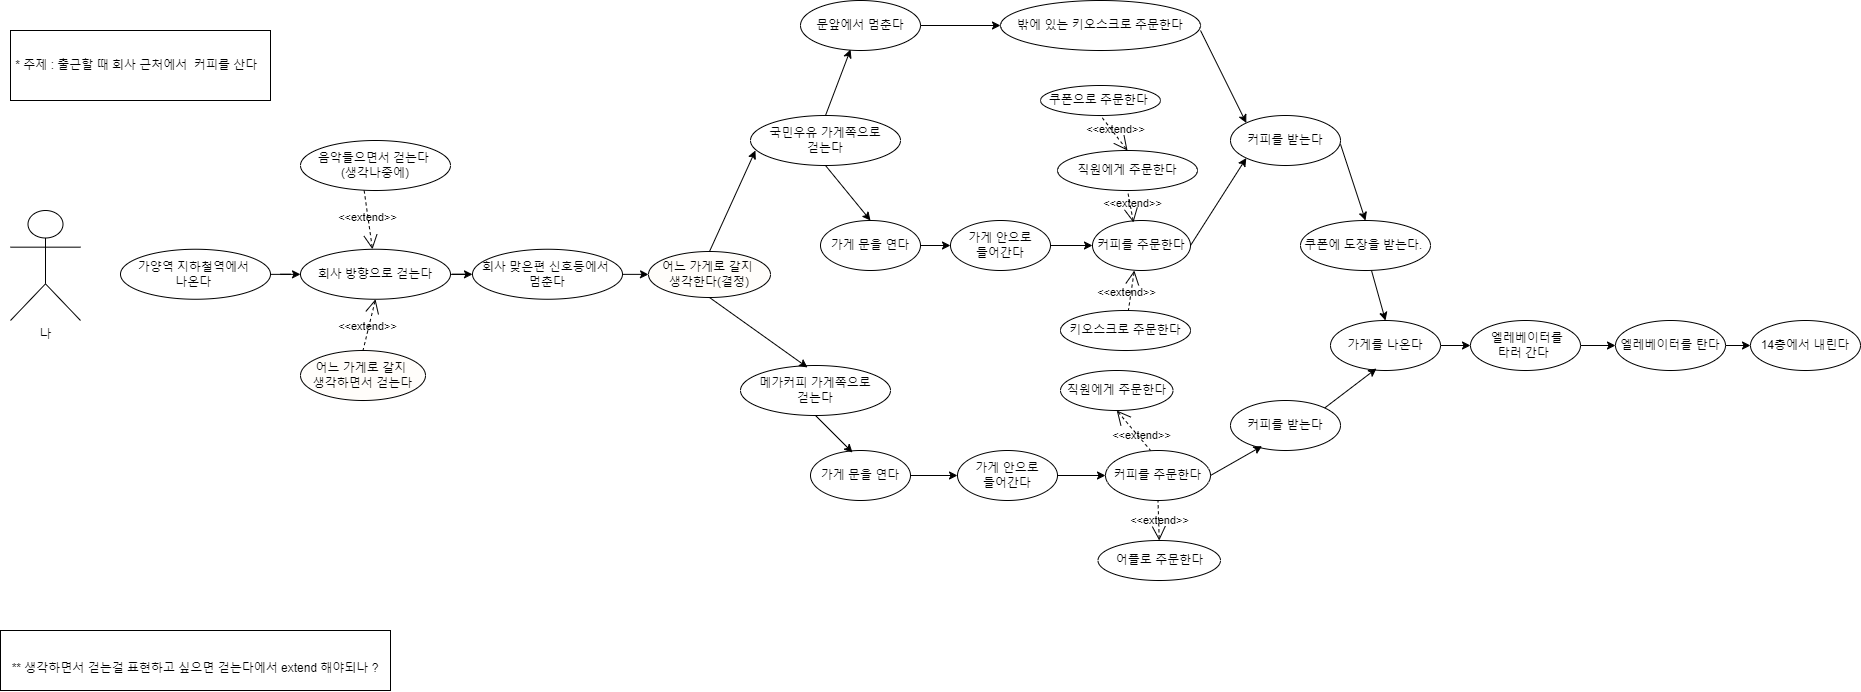

The diagram above was exported from draw.io. Its source (the exported page's mxGraphModel, read from the mxfile embedded in the PNG):
<mxGraphModel dx="1500" dy="809" grid="1" gridSize="10" guides="1" tooltips="1" connect="1" arrows="1" fold="1" page="1" pageScale="1" pageWidth="827" pageHeight="1169" math="0" shadow="0">
  <root>
    <mxCell id="0" />
    <mxCell id="1" parent="0" />
    <mxCell id="a6851HNYbTkYE2Kyq5rs-73" value="" style="edgeStyle=orthogonalEdgeStyle;rounded=0;orthogonalLoop=1;jettySize=auto;html=1;" parent="1" source="a6851HNYbTkYE2Kyq5rs-1" target="a6851HNYbTkYE2Kyq5rs-2" edge="1">
      <mxGeometry relative="1" as="geometry" />
    </mxCell>
    <mxCell id="a6851HNYbTkYE2Kyq5rs-1" value="가양역 지하철역에서&amp;nbsp;&lt;br&gt;나온다&amp;nbsp;" style="ellipse;whiteSpace=wrap;html=1;" parent="1" vertex="1">
      <mxGeometry x="130" y="718.75" width="150" height="50" as="geometry" />
    </mxCell>
    <mxCell id="a6851HNYbTkYE2Kyq5rs-74" value="" style="edgeStyle=orthogonalEdgeStyle;rounded=0;orthogonalLoop=1;jettySize=auto;html=1;" parent="1" source="a6851HNYbTkYE2Kyq5rs-2" target="a6851HNYbTkYE2Kyq5rs-3" edge="1">
      <mxGeometry relative="1" as="geometry" />
    </mxCell>
    <mxCell id="a6851HNYbTkYE2Kyq5rs-2" value="회사 방향으로 걷는다" style="ellipse;whiteSpace=wrap;html=1;" parent="1" vertex="1">
      <mxGeometry x="310" y="718.75" width="150" height="50" as="geometry" />
    </mxCell>
    <mxCell id="a6851HNYbTkYE2Kyq5rs-75" value="" style="edgeStyle=orthogonalEdgeStyle;rounded=0;orthogonalLoop=1;jettySize=auto;html=1;" parent="1" source="a6851HNYbTkYE2Kyq5rs-3" target="a6851HNYbTkYE2Kyq5rs-50" edge="1">
      <mxGeometry relative="1" as="geometry" />
    </mxCell>
    <mxCell id="a6851HNYbTkYE2Kyq5rs-3" value="회사 맞은편 신호등에서&amp;nbsp;&lt;br&gt;멈춘다" style="ellipse;whiteSpace=wrap;html=1;" parent="1" vertex="1">
      <mxGeometry x="482" y="718.75" width="150" height="50" as="geometry" />
    </mxCell>
    <mxCell id="a6851HNYbTkYE2Kyq5rs-23" value="" style="edgeStyle=orthogonalEdgeStyle;rounded=0;orthogonalLoop=1;jettySize=auto;html=1;" parent="1" source="a6851HNYbTkYE2Kyq5rs-7" target="a6851HNYbTkYE2Kyq5rs-13" edge="1">
      <mxGeometry relative="1" as="geometry" />
    </mxCell>
    <mxCell id="a6851HNYbTkYE2Kyq5rs-7" value="가게 안으로&lt;br&gt;들어간다" style="ellipse;whiteSpace=wrap;html=1;" parent="1" vertex="1">
      <mxGeometry x="960" y="690" width="100" height="50" as="geometry" />
    </mxCell>
    <mxCell id="a6851HNYbTkYE2Kyq5rs-8" value="밖에 있는 키오스크로 주문한다" style="ellipse;whiteSpace=wrap;html=1;" parent="1" vertex="1">
      <mxGeometry x="1010" y="470" width="200" height="50" as="geometry" />
    </mxCell>
    <mxCell id="a6851HNYbTkYE2Kyq5rs-9" value="키오스크로 주문한다" style="ellipse;whiteSpace=wrap;html=1;" parent="1" vertex="1">
      <mxGeometry x="1070" y="780" width="130" height="40" as="geometry" />
    </mxCell>
    <mxCell id="a6851HNYbTkYE2Kyq5rs-10" value="직원에게 주문한다" style="ellipse;whiteSpace=wrap;html=1;" parent="1" vertex="1">
      <mxGeometry x="1070" y="840" width="112.5" height="40" as="geometry" />
    </mxCell>
    <mxCell id="a6851HNYbTkYE2Kyq5rs-11" value="국민우유 가게쪽으로 &lt;br&gt;걷는다" style="ellipse;whiteSpace=wrap;html=1;" parent="1" vertex="1">
      <mxGeometry x="760" y="585" width="150" height="50" as="geometry" />
    </mxCell>
    <mxCell id="a6851HNYbTkYE2Kyq5rs-12" value="문앞에서 멈춘다" style="ellipse;whiteSpace=wrap;html=1;" parent="1" vertex="1">
      <mxGeometry x="810" y="470" width="120" height="50" as="geometry" />
    </mxCell>
    <mxCell id="a6851HNYbTkYE2Kyq5rs-13" value="커피를 주문한다" style="ellipse;whiteSpace=wrap;html=1;" parent="1" vertex="1">
      <mxGeometry x="1102" y="690" width="98" height="50" as="geometry" />
    </mxCell>
    <mxCell id="a6851HNYbTkYE2Kyq5rs-14" value="어플로 주문한다" style="ellipse;whiteSpace=wrap;html=1;" parent="1" vertex="1">
      <mxGeometry x="1107.5" y="1010" width="122.5" height="40" as="geometry" />
    </mxCell>
    <mxCell id="a6851HNYbTkYE2Kyq5rs-15" value="커피를 받는다" style="ellipse;whiteSpace=wrap;html=1;" parent="1" vertex="1">
      <mxGeometry x="1240" y="870" width="110" height="50" as="geometry" />
    </mxCell>
    <mxCell id="a6851HNYbTkYE2Kyq5rs-16" value="쿠폰에 도장을 받는다.&amp;nbsp;" style="ellipse;whiteSpace=wrap;html=1;" parent="1" vertex="1">
      <mxGeometry x="1310" y="690" width="130" height="50" as="geometry" />
    </mxCell>
    <mxCell id="a6851HNYbTkYE2Kyq5rs-17" value="메가커피 가게쪽으로 &lt;br&gt;걷는다" style="ellipse;whiteSpace=wrap;html=1;" parent="1" vertex="1">
      <mxGeometry x="750" y="835" width="150" height="50" as="geometry" />
    </mxCell>
    <mxCell id="a6851HNYbTkYE2Kyq5rs-18" value="" style="endArrow=classic;html=1;rounded=0;entryX=0.417;entryY=0.98;entryDx=0;entryDy=0;exitX=0.5;exitY=0;exitDx=0;exitDy=0;entryPerimeter=0;" parent="1" source="a6851HNYbTkYE2Kyq5rs-11" target="a6851HNYbTkYE2Kyq5rs-12" edge="1">
      <mxGeometry width="50" height="50" relative="1" as="geometry">
        <mxPoint x="873" y="618" as="sourcePoint" />
        <mxPoint x="909" y="606" as="targetPoint" />
      </mxGeometry>
    </mxCell>
    <mxCell id="a6851HNYbTkYE2Kyq5rs-20" value="직원에게 주문한다" style="ellipse;whiteSpace=wrap;html=1;" parent="1" vertex="1">
      <mxGeometry x="1067" y="620" width="140" height="40" as="geometry" />
    </mxCell>
    <mxCell id="a6851HNYbTkYE2Kyq5rs-21" value="쿠폰으로 주문한다&amp;nbsp;" style="ellipse;whiteSpace=wrap;html=1;" parent="1" vertex="1">
      <mxGeometry x="1050" y="555" width="120" height="30" as="geometry" />
    </mxCell>
    <mxCell id="a6851HNYbTkYE2Kyq5rs-22" value="&amp;lt;&amp;lt;extend&amp;gt;&amp;gt;" style="edgeStyle=none;html=1;startArrow=open;endArrow=none;startSize=12;verticalAlign=bottom;dashed=1;labelBackgroundColor=none;rounded=0;entryX=0.5;entryY=1;entryDx=0;entryDy=0;exitX=0.5;exitY=0;exitDx=0;exitDy=0;" parent="1" source="a6851HNYbTkYE2Kyq5rs-20" target="a6851HNYbTkYE2Kyq5rs-21" edge="1">
      <mxGeometry x="-0.2353" y="2" width="160" relative="1" as="geometry">
        <mxPoint x="1134" y="820" as="sourcePoint" />
        <mxPoint x="1294" y="820" as="targetPoint" />
        <mxPoint as="offset" />
      </mxGeometry>
    </mxCell>
    <mxCell id="a6851HNYbTkYE2Kyq5rs-25" value="&amp;lt;&amp;lt;extend&amp;gt;&amp;gt;" style="edgeStyle=none;html=1;startArrow=open;endArrow=none;startSize=12;verticalAlign=bottom;dashed=1;labelBackgroundColor=none;rounded=0;exitX=0.418;exitY=0.04;exitDx=0;exitDy=0;exitPerimeter=0;entryX=0.5;entryY=1;entryDx=0;entryDy=0;" parent="1" source="a6851HNYbTkYE2Kyq5rs-13" target="a6851HNYbTkYE2Kyq5rs-20" edge="1">
      <mxGeometry x="-0.4276" y="-1" width="160" relative="1" as="geometry">
        <mxPoint x="1193.9699999999998" y="693" as="sourcePoint" />
        <mxPoint x="1168" y="660" as="targetPoint" />
        <mxPoint as="offset" />
      </mxGeometry>
    </mxCell>
    <mxCell id="a6851HNYbTkYE2Kyq5rs-26" value="&amp;lt;&amp;lt;extend&amp;gt;&amp;gt;" style="edgeStyle=none;html=1;startArrow=open;endArrow=none;startSize=12;verticalAlign=bottom;dashed=1;labelBackgroundColor=none;rounded=0;exitX=0.427;exitY=1;exitDx=0;exitDy=0;exitPerimeter=0;" parent="1" source="a6851HNYbTkYE2Kyq5rs-13" target="a6851HNYbTkYE2Kyq5rs-9" edge="1">
      <mxGeometry x="0.5583" y="-3" width="160" relative="1" as="geometry">
        <mxPoint x="1243" y="730" as="sourcePoint" />
        <mxPoint x="1240" y="791" as="targetPoint" />
        <mxPoint as="offset" />
      </mxGeometry>
    </mxCell>
    <mxCell id="a6851HNYbTkYE2Kyq5rs-29" value="" style="edgeStyle=orthogonalEdgeStyle;rounded=0;orthogonalLoop=1;jettySize=auto;html=1;" parent="1" source="a6851HNYbTkYE2Kyq5rs-27" target="a6851HNYbTkYE2Kyq5rs-7" edge="1">
      <mxGeometry relative="1" as="geometry" />
    </mxCell>
    <mxCell id="a6851HNYbTkYE2Kyq5rs-27" value="가게 문을 연다" style="ellipse;whiteSpace=wrap;html=1;" parent="1" vertex="1">
      <mxGeometry x="830" y="690" width="100" height="50" as="geometry" />
    </mxCell>
    <mxCell id="a6851HNYbTkYE2Kyq5rs-28" value="" style="endArrow=classic;html=1;rounded=0;entryX=0.5;entryY=0;entryDx=0;entryDy=0;exitX=0.5;exitY=1;exitDx=0;exitDy=0;" parent="1" source="a6851HNYbTkYE2Kyq5rs-11" target="a6851HNYbTkYE2Kyq5rs-27" edge="1">
      <mxGeometry width="50" height="50" relative="1" as="geometry">
        <mxPoint x="830" y="660" as="sourcePoint" />
        <mxPoint x="872" y="638" as="targetPoint" />
      </mxGeometry>
    </mxCell>
    <mxCell id="a6851HNYbTkYE2Kyq5rs-30" value="커피를 받는다" style="ellipse;whiteSpace=wrap;html=1;" parent="1" vertex="1">
      <mxGeometry x="1240" y="585" width="110" height="50" as="geometry" />
    </mxCell>
    <mxCell id="a6851HNYbTkYE2Kyq5rs-31" value="" style="endArrow=classic;html=1;rounded=0;entryX=0;entryY=0.5;entryDx=0;entryDy=0;" parent="1" source="a6851HNYbTkYE2Kyq5rs-12" target="a6851HNYbTkYE2Kyq5rs-8" edge="1">
      <mxGeometry width="50" height="50" relative="1" as="geometry">
        <mxPoint x="960" y="520" as="sourcePoint" />
        <mxPoint x="1140" y="500" as="targetPoint" />
      </mxGeometry>
    </mxCell>
    <mxCell id="a6851HNYbTkYE2Kyq5rs-33" value="" style="endArrow=classic;html=1;rounded=0;exitX=1;exitY=0.6;exitDx=0;exitDy=0;exitPerimeter=0;entryX=0;entryY=0;entryDx=0;entryDy=0;" parent="1" source="a6851HNYbTkYE2Kyq5rs-8" target="a6851HNYbTkYE2Kyq5rs-30" edge="1">
      <mxGeometry width="50" height="50" relative="1" as="geometry">
        <mxPoint x="1270" y="480" as="sourcePoint" />
        <mxPoint x="1380" y="590" as="targetPoint" />
      </mxGeometry>
    </mxCell>
    <mxCell id="a6851HNYbTkYE2Kyq5rs-34" value="" style="endArrow=classic;html=1;rounded=0;entryX=0;entryY=1;entryDx=0;entryDy=0;exitX=1;exitY=0.5;exitDx=0;exitDy=0;" parent="1" source="a6851HNYbTkYE2Kyq5rs-13" target="a6851HNYbTkYE2Kyq5rs-30" edge="1">
      <mxGeometry width="50" height="50" relative="1" as="geometry">
        <mxPoint x="1270" y="719" as="sourcePoint" />
        <mxPoint x="1364" y="670" as="targetPoint" />
      </mxGeometry>
    </mxCell>
    <mxCell id="a6851HNYbTkYE2Kyq5rs-35" value="&amp;nbsp;* 주제 : 출근할 때 회사 근처에서&amp;nbsp; 커피를 산다" style="rounded=0;whiteSpace=wrap;html=1;align=left;" parent="1" vertex="1">
      <mxGeometry x="20" y="500" width="260" height="70" as="geometry" />
    </mxCell>
    <mxCell id="a6851HNYbTkYE2Kyq5rs-37" value="음악들으면서 걷는다&amp;nbsp;&lt;br&gt;(생각나중에)" style="ellipse;whiteSpace=wrap;html=1;" parent="1" vertex="1">
      <mxGeometry x="310" y="610" width="150" height="50" as="geometry" />
    </mxCell>
    <mxCell id="a6851HNYbTkYE2Kyq5rs-36" value="어느 가게로 갈지&amp;nbsp;&lt;br&gt;생각하면서 걷는다" style="ellipse;whiteSpace=wrap;html=1;fillColor=#FFFDFA;strokeColor=#000000;" parent="1" vertex="1">
      <mxGeometry x="310" y="820" width="125" height="50" as="geometry" />
    </mxCell>
    <mxCell id="a6851HNYbTkYE2Kyq5rs-43" value="&amp;lt;&amp;lt;extend&amp;gt;&amp;gt;" style="edgeStyle=none;html=1;startArrow=open;endArrow=none;startSize=12;verticalAlign=bottom;dashed=1;labelBackgroundColor=none;rounded=0;exitX=0.5;exitY=1;exitDx=0;exitDy=0;entryX=0.5;entryY=0;entryDx=0;entryDy=0;" parent="1" source="a6851HNYbTkYE2Kyq5rs-2" target="a6851HNYbTkYE2Kyq5rs-36" edge="1">
      <mxGeometry x="0.4299" y="1" width="160" relative="1" as="geometry">
        <mxPoint x="401" y="768.75" as="sourcePoint" />
        <mxPoint x="390" y="809.75" as="targetPoint" />
        <mxPoint as="offset" />
      </mxGeometry>
    </mxCell>
    <mxCell id="a6851HNYbTkYE2Kyq5rs-45" value="&amp;lt;&amp;lt;extend&amp;gt;&amp;gt;" style="edgeStyle=none;html=1;startArrow=open;endArrow=none;startSize=12;verticalAlign=bottom;dashed=1;labelBackgroundColor=none;rounded=0;entryX=0.424;entryY=0.993;entryDx=0;entryDy=0;entryPerimeter=0;" parent="1" source="a6851HNYbTkYE2Kyq5rs-2" target="a6851HNYbTkYE2Kyq5rs-37" edge="1">
      <mxGeometry x="-0.2353" y="2" width="160" relative="1" as="geometry">
        <mxPoint x="460" y="718.75" as="sourcePoint" />
        <mxPoint x="410" y="688.75" as="targetPoint" />
        <mxPoint as="offset" />
      </mxGeometry>
    </mxCell>
    <mxCell id="a6851HNYbTkYE2Kyq5rs-68" value="" style="edgeStyle=orthogonalEdgeStyle;rounded=0;orthogonalLoop=1;jettySize=auto;html=1;" parent="1" source="a6851HNYbTkYE2Kyq5rs-48" target="a6851HNYbTkYE2Kyq5rs-49" edge="1">
      <mxGeometry relative="1" as="geometry" />
    </mxCell>
    <mxCell id="a6851HNYbTkYE2Kyq5rs-48" value="&amp;nbsp;엘레베이터를 &lt;br&gt;타러 간다&amp;nbsp;" style="ellipse;whiteSpace=wrap;html=1;" parent="1" vertex="1">
      <mxGeometry x="1480" y="790" width="110" height="50" as="geometry" />
    </mxCell>
    <mxCell id="a6851HNYbTkYE2Kyq5rs-69" value="" style="edgeStyle=orthogonalEdgeStyle;rounded=0;orthogonalLoop=1;jettySize=auto;html=1;" parent="1" source="a6851HNYbTkYE2Kyq5rs-49" target="a6851HNYbTkYE2Kyq5rs-52" edge="1">
      <mxGeometry relative="1" as="geometry" />
    </mxCell>
    <mxCell id="a6851HNYbTkYE2Kyq5rs-49" value="엘레베이터를 탄다" style="ellipse;whiteSpace=wrap;html=1;" parent="1" vertex="1">
      <mxGeometry x="1625" y="790" width="110" height="50" as="geometry" />
    </mxCell>
    <mxCell id="a6851HNYbTkYE2Kyq5rs-50" value="어느 가게로 갈지&amp;nbsp;&lt;br&gt;생각한다(결정)" style="ellipse;whiteSpace=wrap;html=1;fillColor=#FFFDFA;strokeColor=#000000;" parent="1" vertex="1">
      <mxGeometry x="658" y="721" width="122" height="46" as="geometry" />
    </mxCell>
    <mxCell id="a6851HNYbTkYE2Kyq5rs-52" value="14층에서 내린다" style="ellipse;whiteSpace=wrap;html=1;" parent="1" vertex="1">
      <mxGeometry x="1760" y="790" width="110" height="50" as="geometry" />
    </mxCell>
    <mxCell id="a6851HNYbTkYE2Kyq5rs-62" value="" style="edgeStyle=orthogonalEdgeStyle;rounded=0;orthogonalLoop=1;jettySize=auto;html=1;" parent="1" source="a6851HNYbTkYE2Kyq5rs-53" target="a6851HNYbTkYE2Kyq5rs-56" edge="1">
      <mxGeometry relative="1" as="geometry" />
    </mxCell>
    <mxCell id="a6851HNYbTkYE2Kyq5rs-53" value="가게 안으로&lt;br&gt;들어간다" style="ellipse;whiteSpace=wrap;html=1;" parent="1" vertex="1">
      <mxGeometry x="967" y="920" width="100" height="50" as="geometry" />
    </mxCell>
    <mxCell id="a6851HNYbTkYE2Kyq5rs-54" value="" style="edgeStyle=orthogonalEdgeStyle;rounded=0;orthogonalLoop=1;jettySize=auto;html=1;" parent="1" source="a6851HNYbTkYE2Kyq5rs-55" target="a6851HNYbTkYE2Kyq5rs-53" edge="1">
      <mxGeometry relative="1" as="geometry" />
    </mxCell>
    <mxCell id="a6851HNYbTkYE2Kyq5rs-55" value="가게 문을 연다" style="ellipse;whiteSpace=wrap;html=1;" parent="1" vertex="1">
      <mxGeometry x="820" y="920" width="100" height="50" as="geometry" />
    </mxCell>
    <mxCell id="a6851HNYbTkYE2Kyq5rs-56" value="커피를 주문한다" style="ellipse;whiteSpace=wrap;html=1;" parent="1" vertex="1">
      <mxGeometry x="1115" y="920" width="105" height="50" as="geometry" />
    </mxCell>
    <mxCell id="a6851HNYbTkYE2Kyq5rs-67" value="" style="edgeStyle=orthogonalEdgeStyle;rounded=0;orthogonalLoop=1;jettySize=auto;html=1;" parent="1" source="a6851HNYbTkYE2Kyq5rs-58" target="a6851HNYbTkYE2Kyq5rs-48" edge="1">
      <mxGeometry relative="1" as="geometry" />
    </mxCell>
    <mxCell id="a6851HNYbTkYE2Kyq5rs-58" value="가게를 나온다" style="ellipse;whiteSpace=wrap;html=1;" parent="1" vertex="1">
      <mxGeometry x="1340" y="790" width="110" height="50" as="geometry" />
    </mxCell>
    <mxCell id="a6851HNYbTkYE2Kyq5rs-59" value="&amp;lt;&amp;lt;extend&amp;gt;&amp;gt;" style="edgeStyle=none;html=1;startArrow=open;endArrow=none;startSize=12;verticalAlign=bottom;dashed=1;labelBackgroundColor=none;rounded=0;exitX=0.5;exitY=1;exitDx=0;exitDy=0;entryX=0.429;entryY=0;entryDx=0;entryDy=0;entryPerimeter=0;" parent="1" source="a6851HNYbTkYE2Kyq5rs-10" target="a6851HNYbTkYE2Kyq5rs-56" edge="1">
      <mxGeometry x="0.5583" y="-3" width="160" relative="1" as="geometry">
        <mxPoint x="1187.21" y="880" as="sourcePoint" />
        <mxPoint x="1187.21" y="920" as="targetPoint" />
        <mxPoint as="offset" />
      </mxGeometry>
    </mxCell>
    <mxCell id="a6851HNYbTkYE2Kyq5rs-60" value="&amp;lt;&amp;lt;extend&amp;gt;&amp;gt;" style="edgeStyle=none;html=1;startArrow=open;endArrow=none;startSize=12;verticalAlign=bottom;dashed=1;labelBackgroundColor=none;rounded=0;entryX=0.5;entryY=1;entryDx=0;entryDy=0;exitX=0.5;exitY=0;exitDx=0;exitDy=0;" parent="1" source="a6851HNYbTkYE2Kyq5rs-14" target="a6851HNYbTkYE2Kyq5rs-56" edge="1">
      <mxGeometry x="-0.4276" y="-1" width="160" relative="1" as="geometry">
        <mxPoint x="1188" y="1000" as="sourcePoint" />
        <mxPoint x="1188" y="960" as="targetPoint" />
        <mxPoint as="offset" />
      </mxGeometry>
    </mxCell>
    <mxCell id="a6851HNYbTkYE2Kyq5rs-63" value="" style="endArrow=classic;html=1;rounded=0;entryX=0.287;entryY=0.912;entryDx=0;entryDy=0;entryPerimeter=0;" parent="1" target="a6851HNYbTkYE2Kyq5rs-15" edge="1">
      <mxGeometry width="50" height="50" relative="1" as="geometry">
        <mxPoint x="1220" y="945" as="sourcePoint" />
        <mxPoint x="1270" y="920" as="targetPoint" />
      </mxGeometry>
    </mxCell>
    <mxCell id="a6851HNYbTkYE2Kyq5rs-64" value="" style="endArrow=classic;html=1;rounded=0;entryX=0.5;entryY=0;entryDx=0;entryDy=0;exitX=0.5;exitY=1;exitDx=0;exitDy=0;" parent="1" target="a6851HNYbTkYE2Kyq5rs-16" edge="1">
      <mxGeometry width="50" height="50" relative="1" as="geometry">
        <mxPoint x="1350" y="613.75" as="sourcePoint" />
        <mxPoint x="1395" y="653.75" as="targetPoint" />
      </mxGeometry>
    </mxCell>
    <mxCell id="a6851HNYbTkYE2Kyq5rs-65" value="" style="endArrow=classic;html=1;rounded=0;entryX=0.5;entryY=0;entryDx=0;entryDy=0;exitX=0.5;exitY=1;exitDx=0;exitDy=0;" parent="1" target="a6851HNYbTkYE2Kyq5rs-58" edge="1">
      <mxGeometry width="50" height="50" relative="1" as="geometry">
        <mxPoint x="1381" y="740" as="sourcePoint" />
        <mxPoint x="1406" y="816.25" as="targetPoint" />
      </mxGeometry>
    </mxCell>
    <mxCell id="a6851HNYbTkYE2Kyq5rs-70" value="" style="endArrow=classic;html=1;rounded=0;exitX=1;exitY=0;exitDx=0;exitDy=0;entryX=0.418;entryY=0.96;entryDx=0;entryDy=0;entryPerimeter=0;" parent="1" source="a6851HNYbTkYE2Kyq5rs-15" target="a6851HNYbTkYE2Kyq5rs-58" edge="1">
      <mxGeometry width="50" height="50" relative="1" as="geometry">
        <mxPoint x="1340" y="872.5" as="sourcePoint" />
        <mxPoint x="1395" y="840" as="targetPoint" />
      </mxGeometry>
    </mxCell>
    <mxCell id="a6851HNYbTkYE2Kyq5rs-71" value="" style="endArrow=classic;html=1;rounded=0;entryX=0.42;entryY=0.04;entryDx=0;entryDy=0;exitX=0.5;exitY=1;exitDx=0;exitDy=0;entryPerimeter=0;" parent="1" source="a6851HNYbTkYE2Kyq5rs-17" target="a6851HNYbTkYE2Kyq5rs-55" edge="1">
      <mxGeometry width="50" height="50" relative="1" as="geometry">
        <mxPoint x="850" y="885" as="sourcePoint" />
        <mxPoint x="895" y="925" as="targetPoint" />
      </mxGeometry>
    </mxCell>
    <mxCell id="a6851HNYbTkYE2Kyq5rs-76" value="" style="endArrow=classic;html=1;rounded=0;entryX=0.033;entryY=0.7;entryDx=0;entryDy=0;exitX=0.5;exitY=0;exitDx=0;exitDy=0;entryPerimeter=0;" parent="1" source="a6851HNYbTkYE2Kyq5rs-50" target="a6851HNYbTkYE2Kyq5rs-11" edge="1">
      <mxGeometry width="50" height="50" relative="1" as="geometry">
        <mxPoint x="750" y="707.5" as="sourcePoint" />
        <mxPoint x="814" y="668.5" as="targetPoint" />
      </mxGeometry>
    </mxCell>
    <mxCell id="a6851HNYbTkYE2Kyq5rs-77" value="" style="endArrow=classic;html=1;rounded=0;entryX=0.447;entryY=0.04;entryDx=0;entryDy=0;exitX=0.5;exitY=1;exitDx=0;exitDy=0;entryPerimeter=0;" parent="1" source="a6851HNYbTkYE2Kyq5rs-50" target="a6851HNYbTkYE2Kyq5rs-17" edge="1">
      <mxGeometry width="50" height="50" relative="1" as="geometry">
        <mxPoint x="740" y="780" as="sourcePoint" />
        <mxPoint x="750" y="697.5" as="targetPoint" />
      </mxGeometry>
    </mxCell>
    <mxCell id="a6851HNYbTkYE2Kyq5rs-78" value="나" style="shape=umlActor;verticalLabelPosition=bottom;verticalAlign=top;html=1;outlineConnect=0;" parent="1" vertex="1">
      <mxGeometry x="20" y="680" width="70" height="110" as="geometry" />
    </mxCell>
    <mxCell id="Is8hs5n2m14lxhJMue_L-2" value="&lt;br style=&quot;border-color: var(--border-color); text-align: left;&quot;&gt;** 생각하면서 걷는걸 표현하고 싶으면 걷는다에서 extend 해야되나 ?" style="rounded=0;whiteSpace=wrap;html=1;" vertex="1" parent="1">
      <mxGeometry x="10" y="1100" width="390" height="60" as="geometry" />
    </mxCell>
  </root>
</mxGraphModel>